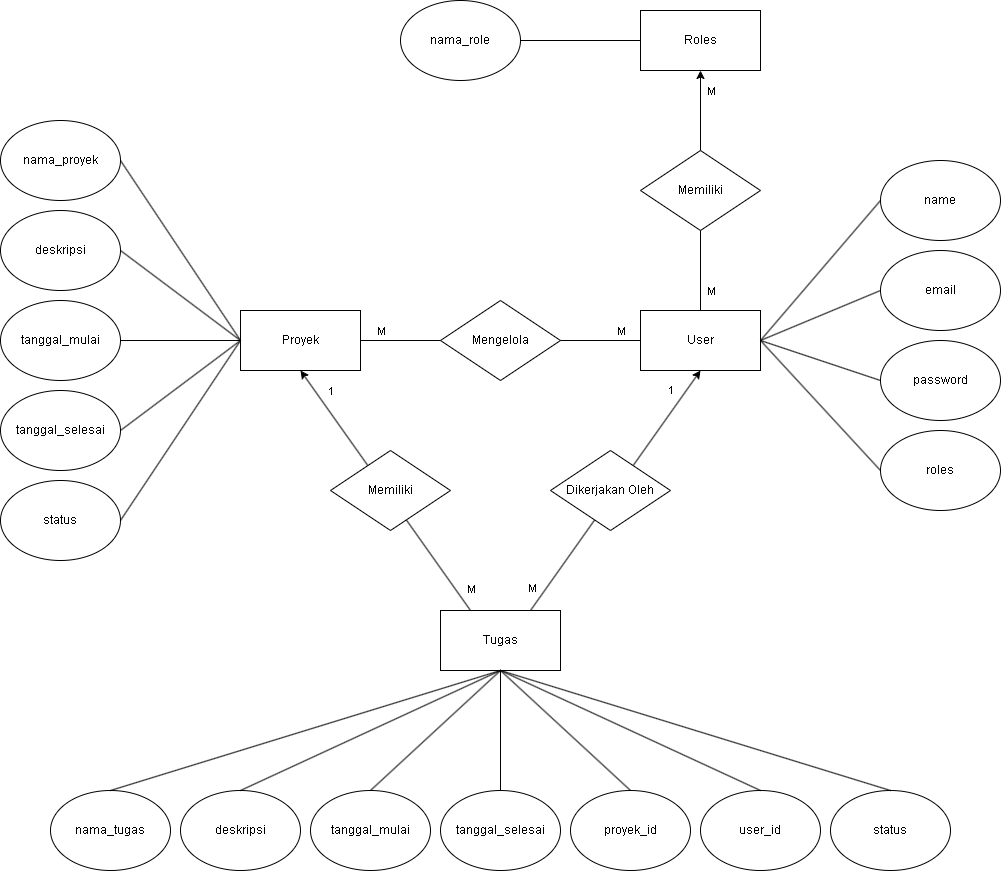

The diagram above was exported from draw.io. Its source (the exported page's mxGraphModel, read from the mxfile embedded in the PNG):
<mxGraphModel dx="2216" dy="2410" grid="1" gridSize="10" guides="1" tooltips="1" connect="1" arrows="1" fold="1" page="1" pageScale="1" pageWidth="850" pageHeight="1100" math="0" shadow="0">
  <root>
    <mxCell id="0" />
    <mxCell id="1" parent="0" />
    <mxCell id="KOt813KK6dykr7QSzjgx-2" value="Proyek" style="rounded=0;whiteSpace=wrap;html=1;" vertex="1" parent="1">
      <mxGeometry x="240" y="260" width="120" height="60" as="geometry" />
    </mxCell>
    <mxCell id="KOt813KK6dykr7QSzjgx-3" value="User" style="rounded=0;whiteSpace=wrap;html=1;" vertex="1" parent="1">
      <mxGeometry x="640" y="260" width="120" height="60" as="geometry" />
    </mxCell>
    <mxCell id="KOt813KK6dykr7QSzjgx-4" value="Roles" style="rounded=0;whiteSpace=wrap;html=1;" vertex="1" parent="1">
      <mxGeometry x="640" y="-40" width="120" height="60" as="geometry" />
    </mxCell>
    <mxCell id="KOt813KK6dykr7QSzjgx-5" value="Tugas" style="rounded=0;whiteSpace=wrap;html=1;" vertex="1" parent="1">
      <mxGeometry x="440" y="560" width="120" height="60" as="geometry" />
    </mxCell>
    <mxCell id="KOt813KK6dykr7QSzjgx-8" value="deskripsi" style="ellipse;whiteSpace=wrap;html=1;" vertex="1" parent="1">
      <mxGeometry y="160" width="120" height="80" as="geometry" />
    </mxCell>
    <mxCell id="KOt813KK6dykr7QSzjgx-9" value="tanggal_mulai" style="ellipse;whiteSpace=wrap;html=1;" vertex="1" parent="1">
      <mxGeometry y="250" width="120" height="80" as="geometry" />
    </mxCell>
    <mxCell id="KOt813KK6dykr7QSzjgx-11" value="tanggal_selesai" style="ellipse;whiteSpace=wrap;html=1;" vertex="1" parent="1">
      <mxGeometry y="340" width="120" height="80" as="geometry" />
    </mxCell>
    <mxCell id="KOt813KK6dykr7QSzjgx-12" value="status" style="ellipse;whiteSpace=wrap;html=1;" vertex="1" parent="1">
      <mxGeometry y="430" width="120" height="80" as="geometry" />
    </mxCell>
    <mxCell id="KOt813KK6dykr7QSzjgx-23" value="" style="endArrow=none;html=1;rounded=0;exitX=0;exitY=0.5;exitDx=0;exitDy=0;entryX=1;entryY=0.5;entryDx=0;entryDy=0;" edge="1" parent="1" source="KOt813KK6dykr7QSzjgx-2" target="KOt813KK6dykr7QSzjgx-38">
      <mxGeometry width="50" height="50" relative="1" as="geometry">
        <mxPoint x="380" y="310" as="sourcePoint" />
        <mxPoint x="280.00000000000136" y="120" as="targetPoint" />
      </mxGeometry>
    </mxCell>
    <mxCell id="KOt813KK6dykr7QSzjgx-28" value="" style="endArrow=none;html=1;rounded=0;entryX=1;entryY=0.5;entryDx=0;entryDy=0;exitX=0;exitY=0.5;exitDx=0;exitDy=0;" edge="1" parent="1" source="KOt813KK6dykr7QSzjgx-2" target="KOt813KK6dykr7QSzjgx-8">
      <mxGeometry width="50" height="50" relative="1" as="geometry">
        <mxPoint x="400" y="280" as="sourcePoint" />
        <mxPoint x="430" y="260" as="targetPoint" />
      </mxGeometry>
    </mxCell>
    <mxCell id="KOt813KK6dykr7QSzjgx-29" value="" style="endArrow=none;html=1;rounded=0;exitX=0;exitY=0.5;exitDx=0;exitDy=0;entryX=1;entryY=0.5;entryDx=0;entryDy=0;" edge="1" parent="1" source="KOt813KK6dykr7QSzjgx-2" target="KOt813KK6dykr7QSzjgx-9">
      <mxGeometry width="50" height="50" relative="1" as="geometry">
        <mxPoint x="380" y="310" as="sourcePoint" />
        <mxPoint x="430" y="260" as="targetPoint" />
      </mxGeometry>
    </mxCell>
    <mxCell id="KOt813KK6dykr7QSzjgx-30" value="" style="endArrow=none;html=1;rounded=0;exitX=0;exitY=0.5;exitDx=0;exitDy=0;entryX=1;entryY=0.5;entryDx=0;entryDy=0;" edge="1" parent="1" source="KOt813KK6dykr7QSzjgx-2" target="KOt813KK6dykr7QSzjgx-11">
      <mxGeometry width="50" height="50" relative="1" as="geometry">
        <mxPoint x="380" y="400" as="sourcePoint" />
        <mxPoint x="430" y="350" as="targetPoint" />
      </mxGeometry>
    </mxCell>
    <mxCell id="KOt813KK6dykr7QSzjgx-31" value="" style="endArrow=none;html=1;rounded=0;exitX=0;exitY=0.5;exitDx=0;exitDy=0;entryX=1;entryY=0.5;entryDx=0;entryDy=0;" edge="1" parent="1" source="KOt813KK6dykr7QSzjgx-2" target="KOt813KK6dykr7QSzjgx-12">
      <mxGeometry width="50" height="50" relative="1" as="geometry">
        <mxPoint x="380" y="400" as="sourcePoint" />
        <mxPoint x="430" y="350" as="targetPoint" />
      </mxGeometry>
    </mxCell>
    <mxCell id="KOt813KK6dykr7QSzjgx-33" value="name" style="ellipse;whiteSpace=wrap;html=1;" vertex="1" parent="1">
      <mxGeometry x="880" y="110" width="120" height="80" as="geometry" />
    </mxCell>
    <mxCell id="KOt813KK6dykr7QSzjgx-34" value="email" style="ellipse;whiteSpace=wrap;html=1;" vertex="1" parent="1">
      <mxGeometry x="880" y="200" width="120" height="80" as="geometry" />
    </mxCell>
    <mxCell id="KOt813KK6dykr7QSzjgx-35" value="password" style="ellipse;whiteSpace=wrap;html=1;" vertex="1" parent="1">
      <mxGeometry x="880" y="290" width="120" height="80" as="geometry" />
    </mxCell>
    <mxCell id="KOt813KK6dykr7QSzjgx-36" value="roles" style="ellipse;whiteSpace=wrap;html=1;" vertex="1" parent="1">
      <mxGeometry x="880" y="380" width="120" height="80" as="geometry" />
    </mxCell>
    <mxCell id="KOt813KK6dykr7QSzjgx-38" value="nama_proyek" style="ellipse;whiteSpace=wrap;html=1;" vertex="1" parent="1">
      <mxGeometry y="70" width="120" height="80" as="geometry" />
    </mxCell>
    <mxCell id="KOt813KK6dykr7QSzjgx-40" value="" style="endArrow=none;html=1;rounded=0;exitX=1;exitY=0.5;exitDx=0;exitDy=0;entryX=0;entryY=0.5;entryDx=0;entryDy=0;" edge="1" parent="1" source="KOt813KK6dykr7QSzjgx-3" target="KOt813KK6dykr7QSzjgx-34">
      <mxGeometry width="50" height="50" relative="1" as="geometry">
        <mxPoint x="900" y="270" as="sourcePoint" />
        <mxPoint x="950" y="220" as="targetPoint" />
      </mxGeometry>
    </mxCell>
    <mxCell id="KOt813KK6dykr7QSzjgx-41" value="" style="endArrow=none;html=1;rounded=0;exitX=1;exitY=0.5;exitDx=0;exitDy=0;entryX=0;entryY=0.5;entryDx=0;entryDy=0;" edge="1" parent="1" source="KOt813KK6dykr7QSzjgx-3" target="KOt813KK6dykr7QSzjgx-35">
      <mxGeometry width="50" height="50" relative="1" as="geometry">
        <mxPoint x="900" y="270" as="sourcePoint" />
        <mxPoint x="950" y="220" as="targetPoint" />
      </mxGeometry>
    </mxCell>
    <mxCell id="KOt813KK6dykr7QSzjgx-42" value="" style="endArrow=none;html=1;rounded=0;exitX=1;exitY=0.5;exitDx=0;exitDy=0;entryX=0;entryY=0.5;entryDx=0;entryDy=0;" edge="1" parent="1" source="KOt813KK6dykr7QSzjgx-3" target="KOt813KK6dykr7QSzjgx-33">
      <mxGeometry width="50" height="50" relative="1" as="geometry">
        <mxPoint x="900" y="270" as="sourcePoint" />
        <mxPoint x="950" y="220" as="targetPoint" />
      </mxGeometry>
    </mxCell>
    <mxCell id="KOt813KK6dykr7QSzjgx-43" value="" style="endArrow=none;html=1;rounded=0;exitX=1;exitY=0.5;exitDx=0;exitDy=0;entryX=0;entryY=0.5;entryDx=0;entryDy=0;" edge="1" parent="1" source="KOt813KK6dykr7QSzjgx-3" target="KOt813KK6dykr7QSzjgx-36">
      <mxGeometry width="50" height="50" relative="1" as="geometry">
        <mxPoint x="900" y="270" as="sourcePoint" />
        <mxPoint x="950" y="220" as="targetPoint" />
      </mxGeometry>
    </mxCell>
    <mxCell id="KOt813KK6dykr7QSzjgx-45" value="nama_tugas" style="ellipse;whiteSpace=wrap;html=1;" vertex="1" parent="1">
      <mxGeometry x="50" y="740" width="120" height="80" as="geometry" />
    </mxCell>
    <mxCell id="KOt813KK6dykr7QSzjgx-46" value="deskripsi" style="ellipse;whiteSpace=wrap;html=1;" vertex="1" parent="1">
      <mxGeometry x="180" y="740" width="120" height="80" as="geometry" />
    </mxCell>
    <mxCell id="KOt813KK6dykr7QSzjgx-55" value="tanggal_mulai" style="ellipse;whiteSpace=wrap;html=1;" vertex="1" parent="1">
      <mxGeometry x="310" y="740" width="120" height="80" as="geometry" />
    </mxCell>
    <mxCell id="KOt813KK6dykr7QSzjgx-56" value="tanggal_selesai" style="ellipse;whiteSpace=wrap;html=1;" vertex="1" parent="1">
      <mxGeometry x="440" y="740" width="120" height="80" as="geometry" />
    </mxCell>
    <mxCell id="KOt813KK6dykr7QSzjgx-58" value="proyek_id" style="ellipse;whiteSpace=wrap;html=1;" vertex="1" parent="1">
      <mxGeometry x="570" y="740" width="120" height="80" as="geometry" />
    </mxCell>
    <mxCell id="KOt813KK6dykr7QSzjgx-60" value="user_id" style="ellipse;whiteSpace=wrap;html=1;" vertex="1" parent="1">
      <mxGeometry x="700" y="740" width="120" height="80" as="geometry" />
    </mxCell>
    <mxCell id="KOt813KK6dykr7QSzjgx-61" value="status" style="ellipse;whiteSpace=wrap;html=1;" vertex="1" parent="1">
      <mxGeometry x="830" y="740" width="120" height="80" as="geometry" />
    </mxCell>
    <mxCell id="KOt813KK6dykr7QSzjgx-62" value="" style="endArrow=none;html=1;rounded=0;exitX=0.5;exitY=1;exitDx=0;exitDy=0;entryX=0.5;entryY=0;entryDx=0;entryDy=0;" edge="1" parent="1" source="KOt813KK6dykr7QSzjgx-5" target="KOt813KK6dykr7QSzjgx-45">
      <mxGeometry width="50" height="50" relative="1" as="geometry">
        <mxPoint x="350" y="910" as="sourcePoint" />
        <mxPoint x="400" y="860" as="targetPoint" />
      </mxGeometry>
    </mxCell>
    <mxCell id="KOt813KK6dykr7QSzjgx-63" value="" style="endArrow=none;html=1;rounded=0;entryX=0.5;entryY=0;entryDx=0;entryDy=0;exitX=0.5;exitY=1;exitDx=0;exitDy=0;" edge="1" parent="1" source="KOt813KK6dykr7QSzjgx-5" target="KOt813KK6dykr7QSzjgx-46">
      <mxGeometry width="50" height="50" relative="1" as="geometry">
        <mxPoint x="270" y="1030" as="sourcePoint" />
        <mxPoint x="320" y="980" as="targetPoint" />
      </mxGeometry>
    </mxCell>
    <mxCell id="KOt813KK6dykr7QSzjgx-64" value="" style="endArrow=none;html=1;rounded=0;entryX=0.5;entryY=0;entryDx=0;entryDy=0;exitX=0.5;exitY=1;exitDx=0;exitDy=0;" edge="1" parent="1" source="KOt813KK6dykr7QSzjgx-5" target="KOt813KK6dykr7QSzjgx-55">
      <mxGeometry width="50" height="50" relative="1" as="geometry">
        <mxPoint x="270" y="1030" as="sourcePoint" />
        <mxPoint x="320" y="980" as="targetPoint" />
      </mxGeometry>
    </mxCell>
    <mxCell id="KOt813KK6dykr7QSzjgx-65" value="" style="endArrow=none;html=1;rounded=0;entryX=0.5;entryY=0;entryDx=0;entryDy=0;exitX=0.5;exitY=1;exitDx=0;exitDy=0;" edge="1" parent="1" source="KOt813KK6dykr7QSzjgx-5" target="KOt813KK6dykr7QSzjgx-56">
      <mxGeometry width="50" height="50" relative="1" as="geometry">
        <mxPoint x="270" y="1030" as="sourcePoint" />
        <mxPoint x="320" y="980" as="targetPoint" />
      </mxGeometry>
    </mxCell>
    <mxCell id="KOt813KK6dykr7QSzjgx-66" value="" style="endArrow=none;html=1;rounded=0;exitX=0.5;exitY=0;exitDx=0;exitDy=0;entryX=0.5;entryY=1;entryDx=0;entryDy=0;" edge="1" parent="1" source="KOt813KK6dykr7QSzjgx-58" target="KOt813KK6dykr7QSzjgx-5">
      <mxGeometry width="50" height="50" relative="1" as="geometry">
        <mxPoint x="270" y="1030" as="sourcePoint" />
        <mxPoint x="320" y="980" as="targetPoint" />
      </mxGeometry>
    </mxCell>
    <mxCell id="KOt813KK6dykr7QSzjgx-67" value="" style="endArrow=none;html=1;rounded=0;exitX=0.5;exitY=0;exitDx=0;exitDy=0;entryX=0.5;entryY=1;entryDx=0;entryDy=0;" edge="1" parent="1" source="KOt813KK6dykr7QSzjgx-60" target="KOt813KK6dykr7QSzjgx-5">
      <mxGeometry width="50" height="50" relative="1" as="geometry">
        <mxPoint x="270" y="1030" as="sourcePoint" />
        <mxPoint x="320" y="980" as="targetPoint" />
      </mxGeometry>
    </mxCell>
    <mxCell id="KOt813KK6dykr7QSzjgx-68" value="" style="endArrow=none;html=1;rounded=0;exitX=0.5;exitY=0;exitDx=0;exitDy=0;entryX=0.5;entryY=1;entryDx=0;entryDy=0;" edge="1" parent="1" source="KOt813KK6dykr7QSzjgx-61" target="KOt813KK6dykr7QSzjgx-5">
      <mxGeometry width="50" height="50" relative="1" as="geometry">
        <mxPoint x="270" y="1160" as="sourcePoint" />
        <mxPoint x="320" y="1110" as="targetPoint" />
      </mxGeometry>
    </mxCell>
    <mxCell id="KOt813KK6dykr7QSzjgx-69" value="nama_role" style="ellipse;whiteSpace=wrap;html=1;" vertex="1" parent="1">
      <mxGeometry x="400" y="-50" width="120" height="80" as="geometry" />
    </mxCell>
    <mxCell id="KOt813KK6dykr7QSzjgx-70" value="" style="endArrow=none;html=1;rounded=0;entryX=1;entryY=0.5;entryDx=0;entryDy=0;exitX=0;exitY=0.5;exitDx=0;exitDy=0;" edge="1" parent="1" source="KOt813KK6dykr7QSzjgx-4" target="KOt813KK6dykr7QSzjgx-69">
      <mxGeometry width="50" height="50" relative="1" as="geometry">
        <mxPoint x="620" y="-110" as="sourcePoint" />
        <mxPoint x="550" y="-40" as="targetPoint" />
      </mxGeometry>
    </mxCell>
    <mxCell id="KOt813KK6dykr7QSzjgx-94" value="" style="endArrow=classic;html=1;rounded=0;entryX=0.5;entryY=1;entryDx=0;entryDy=0;exitX=0.5;exitY=0;exitDx=0;exitDy=0;" edge="1" parent="1" source="KOt813KK6dykr7QSzjgx-3" target="KOt813KK6dykr7QSzjgx-4">
      <mxGeometry width="50" height="50" relative="1" as="geometry">
        <mxPoint x="420" y="140" as="sourcePoint" />
        <mxPoint x="610" y="120" as="targetPoint" />
      </mxGeometry>
    </mxCell>
    <mxCell id="KOt813KK6dykr7QSzjgx-101" value="M" style="edgeLabel;html=1;align=center;verticalAlign=middle;resizable=0;points=[];" vertex="1" connectable="0" parent="KOt813KK6dykr7QSzjgx-94">
      <mxGeometry x="-0.8372" relative="1" as="geometry">
        <mxPoint x="10" as="offset" />
      </mxGeometry>
    </mxCell>
    <mxCell id="KOt813KK6dykr7QSzjgx-102" value="M" style="edgeLabel;html=1;align=center;verticalAlign=middle;resizable=0;points=[];" vertex="1" connectable="0" parent="KOt813KK6dykr7QSzjgx-94">
      <mxGeometry x="0.8294" y="-2" relative="1" as="geometry">
        <mxPoint x="8" as="offset" />
      </mxGeometry>
    </mxCell>
    <mxCell id="KOt813KK6dykr7QSzjgx-77" value="Memiliki" style="rhombus;whiteSpace=wrap;html=1;" vertex="1" parent="1">
      <mxGeometry x="640" y="100" width="120" height="80" as="geometry" />
    </mxCell>
    <mxCell id="KOt813KK6dykr7QSzjgx-96" value="" style="endArrow=classic;html=1;rounded=0;exitX=0.25;exitY=0;exitDx=0;exitDy=0;entryX=0.5;entryY=1;entryDx=0;entryDy=0;" edge="1" parent="1" source="KOt813KK6dykr7QSzjgx-5" target="KOt813KK6dykr7QSzjgx-2">
      <mxGeometry width="50" height="50" relative="1" as="geometry">
        <mxPoint x="560" y="480" as="sourcePoint" />
        <mxPoint x="470" y="400" as="targetPoint" />
      </mxGeometry>
    </mxCell>
    <mxCell id="KOt813KK6dykr7QSzjgx-115" value="1" style="edgeLabel;html=1;align=center;verticalAlign=middle;resizable=0;points=[];" vertex="1" connectable="0" parent="KOt813KK6dykr7QSzjgx-96">
      <mxGeometry x="0.8489" y="1" relative="1" as="geometry">
        <mxPoint x="18" y="1" as="offset" />
      </mxGeometry>
    </mxCell>
    <mxCell id="KOt813KK6dykr7QSzjgx-116" value="M" style="edgeLabel;html=1;align=center;verticalAlign=middle;resizable=0;points=[];" vertex="1" connectable="0" parent="KOt813KK6dykr7QSzjgx-96">
      <mxGeometry x="-0.8264" y="-2" relative="1" as="geometry">
        <mxPoint x="13" as="offset" />
      </mxGeometry>
    </mxCell>
    <mxCell id="KOt813KK6dykr7QSzjgx-81" value="Memiliki" style="rhombus;whiteSpace=wrap;html=1;" vertex="1" parent="1">
      <mxGeometry x="330" y="400" width="120" height="80" as="geometry" />
    </mxCell>
    <mxCell id="KOt813KK6dykr7QSzjgx-107" value="" style="endArrow=none;html=1;rounded=0;exitX=1;exitY=0.5;exitDx=0;exitDy=0;entryX=0;entryY=0.5;entryDx=0;entryDy=0;" edge="1" parent="1" source="KOt813KK6dykr7QSzjgx-2" target="KOt813KK6dykr7QSzjgx-3">
      <mxGeometry width="50" height="50" relative="1" as="geometry">
        <mxPoint x="520" y="460" as="sourcePoint" />
        <mxPoint x="570" y="410" as="targetPoint" />
      </mxGeometry>
    </mxCell>
    <mxCell id="KOt813KK6dykr7QSzjgx-113" value="M" style="edgeLabel;html=1;align=center;verticalAlign=middle;resizable=0;points=[];" vertex="1" connectable="0" parent="KOt813KK6dykr7QSzjgx-107">
      <mxGeometry x="-0.9288" relative="1" as="geometry">
        <mxPoint x="10" y="-10" as="offset" />
      </mxGeometry>
    </mxCell>
    <mxCell id="KOt813KK6dykr7QSzjgx-114" value="M" style="edgeLabel;html=1;align=center;verticalAlign=middle;resizable=0;points=[];" vertex="1" connectable="0" parent="KOt813KK6dykr7QSzjgx-107">
      <mxGeometry x="0.8545" relative="1" as="geometry">
        <mxPoint y="-10" as="offset" />
      </mxGeometry>
    </mxCell>
    <mxCell id="KOt813KK6dykr7QSzjgx-111" value="" style="endArrow=classic;html=1;rounded=0;exitX=0.75;exitY=0;exitDx=0;exitDy=0;entryX=0.5;entryY=1;entryDx=0;entryDy=0;" edge="1" parent="1" source="KOt813KK6dykr7QSzjgx-5" target="KOt813KK6dykr7QSzjgx-3">
      <mxGeometry width="50" height="50" relative="1" as="geometry">
        <mxPoint x="520" y="460" as="sourcePoint" />
        <mxPoint x="570" y="410" as="targetPoint" />
      </mxGeometry>
    </mxCell>
    <mxCell id="KOt813KK6dykr7QSzjgx-117" value="M" style="edgeLabel;html=1;align=center;verticalAlign=middle;resizable=0;points=[];" vertex="1" connectable="0" parent="KOt813KK6dykr7QSzjgx-111">
      <mxGeometry x="-0.8293" y="3" relative="1" as="geometry">
        <mxPoint x="-12" as="offset" />
      </mxGeometry>
    </mxCell>
    <mxCell id="KOt813KK6dykr7QSzjgx-118" value="1" style="edgeLabel;html=1;align=center;verticalAlign=middle;resizable=0;points=[];" vertex="1" connectable="0" parent="KOt813KK6dykr7QSzjgx-111">
      <mxGeometry x="0.8476" y="-2" relative="1" as="geometry">
        <mxPoint x="-19" as="offset" />
      </mxGeometry>
    </mxCell>
    <mxCell id="KOt813KK6dykr7QSzjgx-79" value="Mengelola" style="rhombus;whiteSpace=wrap;html=1;" vertex="1" parent="1">
      <mxGeometry x="440" y="250" width="120" height="80" as="geometry" />
    </mxCell>
    <mxCell id="KOt813KK6dykr7QSzjgx-82" value="Dikerjakan Oleh" style="rhombus;whiteSpace=wrap;html=1;" vertex="1" parent="1">
      <mxGeometry x="550" y="400" width="120" height="80" as="geometry" />
    </mxCell>
  </root>
</mxGraphModel>